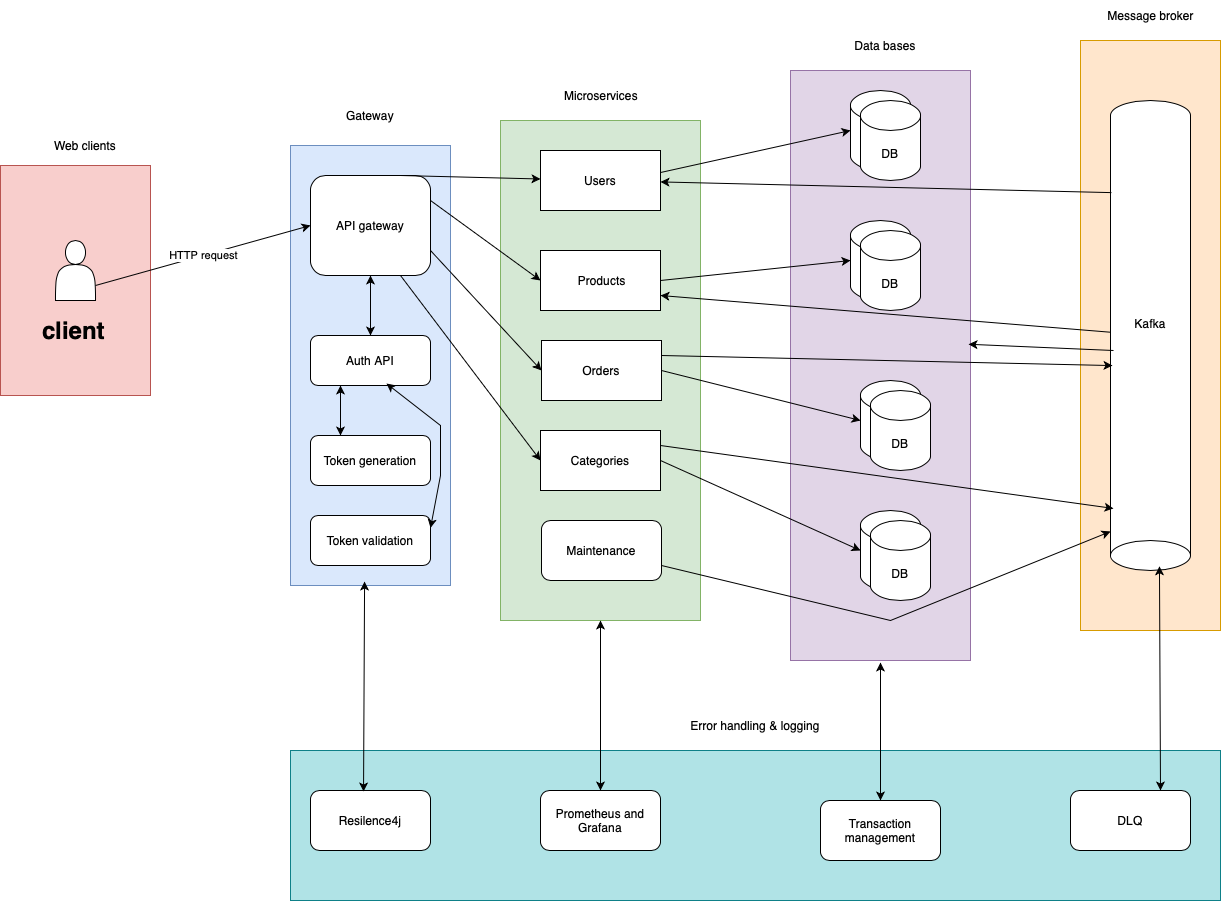

The diagram above was exported from draw.io. Its source (the exported page's mxGraphModel, read from the mxfile embedded in the PNG):
<mxGraphModel dx="2284" dy="827" grid="1" gridSize="10" guides="1" tooltips="1" connect="1" arrows="1" fold="1" page="1" pageScale="1" pageWidth="850" pageHeight="1100" math="0" shadow="0">
  <root>
    <mxCell id="0" />
    <mxCell id="1" parent="0" />
    <mxCell id="dBN5bvCn6_4IxOylEfCI-53" value="" style="rounded=0;whiteSpace=wrap;html=1;fillColor=#ffe6cc;strokeColor=#d79b00;" parent="1" vertex="1">
      <mxGeometry x="980" y="90" width="140" height="590" as="geometry" />
    </mxCell>
    <mxCell id="dBN5bvCn6_4IxOylEfCI-48" value="" style="rounded=0;whiteSpace=wrap;html=1;fillColor=#e1d5e7;strokeColor=#9673a6;" parent="1" vertex="1">
      <mxGeometry x="690" y="120" width="180" height="590" as="geometry" />
    </mxCell>
    <mxCell id="dBN5bvCn6_4IxOylEfCI-46" value="" style="rounded=0;whiteSpace=wrap;html=1;fillColor=#d5e8d4;strokeColor=#82b366;" parent="1" vertex="1">
      <mxGeometry x="400" y="170" width="200" height="500" as="geometry" />
    </mxCell>
    <mxCell id="dBN5bvCn6_4IxOylEfCI-45" value="" style="rounded=0;whiteSpace=wrap;html=1;fillColor=#dae8fc;strokeColor=#6c8ebf;" parent="1" vertex="1">
      <mxGeometry x="190" y="195" width="160" height="440" as="geometry" />
    </mxCell>
    <mxCell id="dBN5bvCn6_4IxOylEfCI-42" value="" style="rounded=0;whiteSpace=wrap;html=1;fillColor=#f8cecc;strokeColor=#b85450;" parent="1" vertex="1">
      <mxGeometry x="-100" y="215" width="150" height="230" as="geometry" />
    </mxCell>
    <mxCell id="dBN5bvCn6_4IxOylEfCI-1" value="API gateway" style="rounded=1;whiteSpace=wrap;html=1;" parent="1" vertex="1">
      <mxGeometry x="210" y="225" width="120" height="100" as="geometry" />
    </mxCell>
    <mxCell id="dBN5bvCn6_4IxOylEfCI-4" value="" style="shape=actor;whiteSpace=wrap;html=1;" parent="1" vertex="1">
      <mxGeometry x="-45" y="290" width="40" height="60" as="geometry" />
    </mxCell>
    <mxCell id="dBN5bvCn6_4IxOylEfCI-5" value="&lt;h1 style=&quot;margin-top: 0px;&quot;&gt;client&lt;/h1&gt;" style="text;html=1;whiteSpace=wrap;overflow=hidden;rounded=0;" parent="1" vertex="1">
      <mxGeometry x="-60" y="360" width="70" height="40" as="geometry" />
    </mxCell>
    <mxCell id="dBN5bvCn6_4IxOylEfCI-7" value="Users" style="rounded=0;whiteSpace=wrap;html=1;" parent="1" vertex="1">
      <mxGeometry x="440" y="200" width="120" height="60" as="geometry" />
    </mxCell>
    <mxCell id="dBN5bvCn6_4IxOylEfCI-8" value="&amp;nbsp;Products" style="rounded=0;whiteSpace=wrap;html=1;" parent="1" vertex="1">
      <mxGeometry x="440" y="300" width="120" height="60" as="geometry" />
    </mxCell>
    <mxCell id="dBN5bvCn6_4IxOylEfCI-9" value="HTTP&lt;span style=&quot;white-space-collapse: preserve;&quot;&gt;&amp;nbsp;request&lt;/span&gt;" style="endArrow=classic;html=1;rounded=0;exitX=1;exitY=0.75;exitDx=0;exitDy=0;entryX=0;entryY=0.5;entryDx=0;entryDy=0;" parent="1" source="dBN5bvCn6_4IxOylEfCI-4" target="dBN5bvCn6_4IxOylEfCI-1" edge="1">
      <mxGeometry width="50" height="50" relative="1" as="geometry">
        <mxPoint x="440" y="450" as="sourcePoint" />
        <mxPoint x="490" y="400" as="targetPoint" />
      </mxGeometry>
    </mxCell>
    <mxCell id="dBN5bvCn6_4IxOylEfCI-10" value="" style="endArrow=classic;html=1;rounded=0;exitX=0.75;exitY=0;exitDx=0;exitDy=0;" parent="1" source="dBN5bvCn6_4IxOylEfCI-1" target="dBN5bvCn6_4IxOylEfCI-7" edge="1">
      <mxGeometry width="50" height="50" relative="1" as="geometry">
        <mxPoint x="380" y="390" as="sourcePoint" />
        <mxPoint x="430" y="340" as="targetPoint" />
      </mxGeometry>
    </mxCell>
    <mxCell id="dBN5bvCn6_4IxOylEfCI-11" value="" style="endArrow=classic;html=1;rounded=0;entryX=0;entryY=0.5;entryDx=0;entryDy=0;exitX=1;exitY=0.25;exitDx=0;exitDy=0;" parent="1" source="dBN5bvCn6_4IxOylEfCI-1" target="dBN5bvCn6_4IxOylEfCI-8" edge="1">
      <mxGeometry width="50" height="50" relative="1" as="geometry">
        <mxPoint x="380" y="418" as="sourcePoint" />
        <mxPoint x="490" y="400" as="targetPoint" />
        <Array as="points" />
      </mxGeometry>
    </mxCell>
    <mxCell id="dBN5bvCn6_4IxOylEfCI-12" value="DB" style="shape=cylinder3;whiteSpace=wrap;html=1;boundedLbl=1;backgroundOutline=1;size=15;" parent="1" vertex="1">
      <mxGeometry x="750" y="140" width="60" height="80" as="geometry" />
    </mxCell>
    <mxCell id="dBN5bvCn6_4IxOylEfCI-13" value="DB" style="shape=cylinder3;whiteSpace=wrap;html=1;boundedLbl=1;backgroundOutline=1;size=15;" parent="1" vertex="1">
      <mxGeometry x="750" y="270" width="60" height="80" as="geometry" />
    </mxCell>
    <mxCell id="dBN5bvCn6_4IxOylEfCI-14" value="" style="endArrow=classic;html=1;rounded=0;entryX=0;entryY=0.5;entryDx=0;entryDy=0;entryPerimeter=0;exitX=1;exitY=0.367;exitDx=0;exitDy=0;exitPerimeter=0;" parent="1" source="dBN5bvCn6_4IxOylEfCI-7" target="dBN5bvCn6_4IxOylEfCI-12" edge="1">
      <mxGeometry width="50" height="50" relative="1" as="geometry">
        <mxPoint x="440" y="450" as="sourcePoint" />
        <mxPoint x="490" y="400" as="targetPoint" />
      </mxGeometry>
    </mxCell>
    <mxCell id="dBN5bvCn6_4IxOylEfCI-15" value="" style="endArrow=classic;html=1;rounded=0;entryX=0;entryY=0.5;entryDx=0;entryDy=0;entryPerimeter=0;exitX=1;exitY=0.5;exitDx=0;exitDy=0;" parent="1" source="dBN5bvCn6_4IxOylEfCI-8" target="dBN5bvCn6_4IxOylEfCI-13" edge="1">
      <mxGeometry width="50" height="50" relative="1" as="geometry">
        <mxPoint x="440" y="450" as="sourcePoint" />
        <mxPoint x="490" y="400" as="targetPoint" />
      </mxGeometry>
    </mxCell>
    <mxCell id="dBN5bvCn6_4IxOylEfCI-17" value="Orders" style="rounded=0;whiteSpace=wrap;html=1;" parent="1" vertex="1">
      <mxGeometry x="441" y="390" width="120" height="60" as="geometry" />
    </mxCell>
    <mxCell id="dBN5bvCn6_4IxOylEfCI-18" value="" style="endArrow=classic;html=1;rounded=0;entryX=0;entryY=0.5;entryDx=0;entryDy=0;exitX=1;exitY=0.75;exitDx=0;exitDy=0;" parent="1" source="dBN5bvCn6_4IxOylEfCI-1" target="dBN5bvCn6_4IxOylEfCI-17" edge="1">
      <mxGeometry width="50" height="50" relative="1" as="geometry">
        <mxPoint x="380" y="413" as="sourcePoint" />
        <mxPoint x="490" y="480" as="targetPoint" />
        <Array as="points" />
      </mxGeometry>
    </mxCell>
    <mxCell id="dBN5bvCn6_4IxOylEfCI-19" value="DB" style="shape=cylinder3;whiteSpace=wrap;html=1;boundedLbl=1;backgroundOutline=1;size=15;" parent="1" vertex="1">
      <mxGeometry x="760" y="430" width="60" height="80" as="geometry" />
    </mxCell>
    <mxCell id="dBN5bvCn6_4IxOylEfCI-20" value="" style="endArrow=classic;html=1;rounded=0;entryX=0;entryY=0.5;entryDx=0;entryDy=0;entryPerimeter=0;exitX=1;exitY=0.5;exitDx=0;exitDy=0;" parent="1" source="dBN5bvCn6_4IxOylEfCI-17" target="dBN5bvCn6_4IxOylEfCI-19" edge="1">
      <mxGeometry width="50" height="50" relative="1" as="geometry">
        <mxPoint x="440" y="530" as="sourcePoint" />
        <mxPoint x="490" y="480" as="targetPoint" />
      </mxGeometry>
    </mxCell>
    <mxCell id="dBN5bvCn6_4IxOylEfCI-21" value="Categories" style="rounded=0;whiteSpace=wrap;html=1;" parent="1" vertex="1">
      <mxGeometry x="440" y="480" width="120" height="60" as="geometry" />
    </mxCell>
    <mxCell id="dBN5bvCn6_4IxOylEfCI-22" value="" style="endArrow=classic;html=1;rounded=0;entryX=0;entryY=0.5;entryDx=0;entryDy=0;exitX=0.75;exitY=1;exitDx=0;exitDy=0;" parent="1" source="dBN5bvCn6_4IxOylEfCI-1" target="dBN5bvCn6_4IxOylEfCI-21" edge="1">
      <mxGeometry width="50" height="50" relative="1" as="geometry">
        <mxPoint x="350" y="480" as="sourcePoint" />
        <mxPoint x="490" y="600" as="targetPoint" />
        <Array as="points" />
      </mxGeometry>
    </mxCell>
    <mxCell id="dBN5bvCn6_4IxOylEfCI-23" value="DB" style="shape=cylinder3;whiteSpace=wrap;html=1;boundedLbl=1;backgroundOutline=1;size=15;" parent="1" vertex="1">
      <mxGeometry x="760" y="560" width="60" height="80" as="geometry" />
    </mxCell>
    <mxCell id="dBN5bvCn6_4IxOylEfCI-24" value="" style="endArrow=classic;html=1;rounded=0;entryX=0;entryY=0.5;entryDx=0;entryDy=0;entryPerimeter=0;exitX=1;exitY=0.5;exitDx=0;exitDy=0;" parent="1" source="dBN5bvCn6_4IxOylEfCI-21" target="dBN5bvCn6_4IxOylEfCI-23" edge="1">
      <mxGeometry width="50" height="50" relative="1" as="geometry">
        <mxPoint x="440" y="650" as="sourcePoint" />
        <mxPoint x="490" y="600" as="targetPoint" />
      </mxGeometry>
    </mxCell>
    <mxCell id="dBN5bvCn6_4IxOylEfCI-28" value="Kafka" style="shape=cylinder3;whiteSpace=wrap;html=1;boundedLbl=1;backgroundOutline=1;size=15;direction=west;" parent="1" vertex="1">
      <mxGeometry x="1010" y="150" width="80" height="470" as="geometry" />
    </mxCell>
    <mxCell id="dBN5bvCn6_4IxOylEfCI-30" value="" style="endArrow=classic;html=1;rounded=0;exitX=1;exitY=0.25;exitDx=0;exitDy=0;entryX=0.975;entryY=0.436;entryDx=0;entryDy=0;entryPerimeter=0;" parent="1" source="dBN5bvCn6_4IxOylEfCI-17" target="dBN5bvCn6_4IxOylEfCI-28" edge="1">
      <mxGeometry relative="1" as="geometry">
        <mxPoint x="410" y="430" as="sourcePoint" />
        <mxPoint x="510" y="430" as="targetPoint" />
      </mxGeometry>
    </mxCell>
    <mxCell id="dBN5bvCn6_4IxOylEfCI-32" value="" style="endArrow=classic;html=1;rounded=0;exitX=0.988;exitY=0.804;exitDx=0;exitDy=0;exitPerimeter=0;" parent="1" source="dBN5bvCn6_4IxOylEfCI-28" target="dBN5bvCn6_4IxOylEfCI-7" edge="1">
      <mxGeometry width="50" height="50" relative="1" as="geometry">
        <mxPoint x="440" y="450" as="sourcePoint" />
        <mxPoint x="490" y="400" as="targetPoint" />
      </mxGeometry>
    </mxCell>
    <mxCell id="dBN5bvCn6_4IxOylEfCI-35" value="" style="endArrow=classic;html=1;rounded=0;entryX=0.963;entryY=0.132;entryDx=0;entryDy=0;entryPerimeter=0;exitX=1;exitY=0.25;exitDx=0;exitDy=0;" parent="1" source="dBN5bvCn6_4IxOylEfCI-21" target="dBN5bvCn6_4IxOylEfCI-28" edge="1">
      <mxGeometry width="50" height="50" relative="1" as="geometry">
        <mxPoint x="440" y="450" as="sourcePoint" />
        <mxPoint x="490" y="400" as="targetPoint" />
      </mxGeometry>
    </mxCell>
    <mxCell id="dBN5bvCn6_4IxOylEfCI-40" value="" style="endArrow=classic;html=1;rounded=0;entryX=1;entryY=0.75;entryDx=0;entryDy=0;" parent="1" source="dBN5bvCn6_4IxOylEfCI-28" target="dBN5bvCn6_4IxOylEfCI-8" edge="1">
      <mxGeometry width="50" height="50" relative="1" as="geometry">
        <mxPoint x="440" y="450" as="sourcePoint" />
        <mxPoint x="490" y="400" as="targetPoint" />
      </mxGeometry>
    </mxCell>
    <mxCell id="dBN5bvCn6_4IxOylEfCI-49" value="Web clients" style="text;html=1;align=center;verticalAlign=middle;whiteSpace=wrap;rounded=0;" parent="1" vertex="1">
      <mxGeometry x="-50" y="180" width="70" height="30" as="geometry" />
    </mxCell>
    <mxCell id="dBN5bvCn6_4IxOylEfCI-50" value="Gateway" style="text;html=1;align=center;verticalAlign=middle;whiteSpace=wrap;rounded=0;" parent="1" vertex="1">
      <mxGeometry x="240" y="150" width="60" height="30" as="geometry" />
    </mxCell>
    <mxCell id="dBN5bvCn6_4IxOylEfCI-51" value="Microservices" style="text;html=1;align=center;verticalAlign=middle;whiteSpace=wrap;rounded=0;" parent="1" vertex="1">
      <mxGeometry x="471" y="130" width="60" height="30" as="geometry" />
    </mxCell>
    <mxCell id="dBN5bvCn6_4IxOylEfCI-52" value="Data bases" style="text;html=1;align=center;verticalAlign=middle;whiteSpace=wrap;rounded=0;" parent="1" vertex="1">
      <mxGeometry x="750" y="80" width="70" height="30" as="geometry" />
    </mxCell>
    <mxCell id="dBN5bvCn6_4IxOylEfCI-54" value="Message broker" style="text;html=1;align=center;verticalAlign=middle;whiteSpace=wrap;rounded=0;" parent="1" vertex="1">
      <mxGeometry x="1002.5" y="50" width="95" height="30" as="geometry" />
    </mxCell>
    <mxCell id="dBN5bvCn6_4IxOylEfCI-55" value="Auth API" style="rounded=1;whiteSpace=wrap;html=1;" parent="1" vertex="1">
      <mxGeometry x="210" y="385" width="120" height="50" as="geometry" />
    </mxCell>
    <mxCell id="dBN5bvCn6_4IxOylEfCI-56" value="Maintenance" style="rounded=1;whiteSpace=wrap;html=1;" parent="1" vertex="1">
      <mxGeometry x="441" y="570" width="120" height="60" as="geometry" />
    </mxCell>
    <mxCell id="dBN5bvCn6_4IxOylEfCI-57" value="" style="endArrow=classic;html=1;rounded=0;exitX=1;exitY=0.75;exitDx=0;exitDy=0;entryX=1;entryY=0.083;entryDx=0;entryDy=0;entryPerimeter=0;" parent="1" source="dBN5bvCn6_4IxOylEfCI-56" target="dBN5bvCn6_4IxOylEfCI-28" edge="1">
      <mxGeometry width="50" height="50" relative="1" as="geometry">
        <mxPoint x="630" y="760" as="sourcePoint" />
        <mxPoint x="680" y="710" as="targetPoint" />
        <Array as="points">
          <mxPoint x="790" y="670" />
        </Array>
      </mxGeometry>
    </mxCell>
    <mxCell id="dBN5bvCn6_4IxOylEfCI-58" value="" style="endArrow=classic;startArrow=classic;html=1;rounded=0;exitX=0.5;exitY=0;exitDx=0;exitDy=0;entryX=0.5;entryY=1;entryDx=0;entryDy=0;" parent="1" source="dBN5bvCn6_4IxOylEfCI-55" target="dBN5bvCn6_4IxOylEfCI-1" edge="1">
      <mxGeometry width="50" height="50" relative="1" as="geometry">
        <mxPoint x="440" y="405" as="sourcePoint" />
        <mxPoint x="490" y="355" as="targetPoint" />
      </mxGeometry>
    </mxCell>
    <mxCell id="dBN5bvCn6_4IxOylEfCI-60" value="" style="endArrow=classic;html=1;rounded=0;entryX=0.989;entryY=0.464;entryDx=0;entryDy=0;entryPerimeter=0;" parent="1" target="dBN5bvCn6_4IxOylEfCI-48" edge="1">
      <mxGeometry width="50" height="50" relative="1" as="geometry">
        <mxPoint x="1013" y="400" as="sourcePoint" />
        <mxPoint x="490" y="400" as="targetPoint" />
      </mxGeometry>
    </mxCell>
    <mxCell id="dBN5bvCn6_4IxOylEfCI-61" value="DB" style="shape=cylinder3;whiteSpace=wrap;html=1;boundedLbl=1;backgroundOutline=1;size=15;" parent="1" vertex="1">
      <mxGeometry x="760" y="150" width="60" height="80" as="geometry" />
    </mxCell>
    <mxCell id="dBN5bvCn6_4IxOylEfCI-62" value="DB" style="shape=cylinder3;whiteSpace=wrap;html=1;boundedLbl=1;backgroundOutline=1;size=15;" parent="1" vertex="1">
      <mxGeometry x="760" y="280" width="60" height="80" as="geometry" />
    </mxCell>
    <mxCell id="dBN5bvCn6_4IxOylEfCI-63" value="DB" style="shape=cylinder3;whiteSpace=wrap;html=1;boundedLbl=1;backgroundOutline=1;size=15;" parent="1" vertex="1">
      <mxGeometry x="770" y="440" width="60" height="80" as="geometry" />
    </mxCell>
    <mxCell id="dBN5bvCn6_4IxOylEfCI-64" value="DB" style="shape=cylinder3;whiteSpace=wrap;html=1;boundedLbl=1;backgroundOutline=1;size=15;" parent="1" vertex="1">
      <mxGeometry x="770" y="570" width="60" height="80" as="geometry" />
    </mxCell>
    <mxCell id="dBN5bvCn6_4IxOylEfCI-65" value="Token generation" style="rounded=1;whiteSpace=wrap;html=1;" parent="1" vertex="1">
      <mxGeometry x="210" y="485" width="120" height="50" as="geometry" />
    </mxCell>
    <mxCell id="dBN5bvCn6_4IxOylEfCI-66" value="Token validation" style="rounded=1;whiteSpace=wrap;html=1;" parent="1" vertex="1">
      <mxGeometry x="210" y="565" width="120" height="50" as="geometry" />
    </mxCell>
    <mxCell id="dBN5bvCn6_4IxOylEfCI-67" value="" style="endArrow=classic;startArrow=classic;html=1;rounded=0;exitX=0.25;exitY=0;exitDx=0;exitDy=0;entryX=0.25;entryY=1;entryDx=0;entryDy=0;" parent="1" source="dBN5bvCn6_4IxOylEfCI-65" target="dBN5bvCn6_4IxOylEfCI-55" edge="1">
      <mxGeometry width="50" height="50" relative="1" as="geometry">
        <mxPoint x="440" y="405" as="sourcePoint" />
        <mxPoint x="490" y="355" as="targetPoint" />
      </mxGeometry>
    </mxCell>
    <mxCell id="dBN5bvCn6_4IxOylEfCI-68" value="" style="endArrow=classic;startArrow=classic;html=1;rounded=0;exitX=1;exitY=0.25;exitDx=0;exitDy=0;entryX=0.633;entryY=0.96;entryDx=0;entryDy=0;entryPerimeter=0;" parent="1" source="dBN5bvCn6_4IxOylEfCI-66" target="dBN5bvCn6_4IxOylEfCI-55" edge="1">
      <mxGeometry width="50" height="50" relative="1" as="geometry">
        <mxPoint x="320" y="595" as="sourcePoint" />
        <mxPoint x="290" y="445" as="targetPoint" />
        <Array as="points">
          <mxPoint x="340" y="525" />
          <mxPoint x="340" y="475" />
        </Array>
      </mxGeometry>
    </mxCell>
    <mxCell id="dBN5bvCn6_4IxOylEfCI-70" value="" style="rounded=0;whiteSpace=wrap;html=1;fillColor=#b0e3e6;strokeColor=#0e8088;" parent="1" vertex="1">
      <mxGeometry x="190" y="800" width="930" height="150" as="geometry" />
    </mxCell>
    <mxCell id="dBN5bvCn6_4IxOylEfCI-71" value="Error handling &amp;amp; logging" style="text;html=1;align=center;verticalAlign=middle;whiteSpace=wrap;rounded=0;" parent="1" vertex="1">
      <mxGeometry x="585" y="760" width="140" height="30" as="geometry" />
    </mxCell>
    <mxCell id="dBN5bvCn6_4IxOylEfCI-72" value="Prometheus and Grafana" style="rounded=1;whiteSpace=wrap;html=1;" parent="1" vertex="1">
      <mxGeometry x="440" y="840" width="120" height="60" as="geometry" />
    </mxCell>
    <mxCell id="dBN5bvCn6_4IxOylEfCI-74" value="" style="endArrow=classic;startArrow=classic;html=1;rounded=0;exitX=0.5;exitY=0;exitDx=0;exitDy=0;entryX=0.5;entryY=1;entryDx=0;entryDy=0;" parent="1" source="dBN5bvCn6_4IxOylEfCI-72" target="dBN5bvCn6_4IxOylEfCI-46" edge="1">
      <mxGeometry width="50" height="50" relative="1" as="geometry">
        <mxPoint x="600" y="620" as="sourcePoint" />
        <mxPoint x="650" y="570" as="targetPoint" />
      </mxGeometry>
    </mxCell>
    <mxCell id="dBN5bvCn6_4IxOylEfCI-75" value="DLQ" style="rounded=1;whiteSpace=wrap;html=1;" parent="1" vertex="1">
      <mxGeometry x="970" y="840" width="120" height="60" as="geometry" />
    </mxCell>
    <mxCell id="dBN5bvCn6_4IxOylEfCI-77" value="" style="endArrow=classic;startArrow=classic;html=1;rounded=0;exitX=0.75;exitY=0;exitDx=0;exitDy=0;entryX=0.388;entryY=0.009;entryDx=0;entryDy=0;entryPerimeter=0;" parent="1" source="dBN5bvCn6_4IxOylEfCI-75" target="dBN5bvCn6_4IxOylEfCI-28" edge="1">
      <mxGeometry width="50" height="50" relative="1" as="geometry">
        <mxPoint x="600" y="720" as="sourcePoint" />
        <mxPoint x="650" y="670" as="targetPoint" />
      </mxGeometry>
    </mxCell>
    <mxCell id="dBN5bvCn6_4IxOylEfCI-78" value="Resilence4j" style="rounded=1;whiteSpace=wrap;html=1;" parent="1" vertex="1">
      <mxGeometry x="210" y="840" width="120" height="60" as="geometry" />
    </mxCell>
    <mxCell id="dBN5bvCn6_4IxOylEfCI-79" value="" style="endArrow=classic;startArrow=classic;html=1;rounded=0;exitX=0.442;exitY=0.017;exitDx=0;exitDy=0;exitPerimeter=0;entryX=0.463;entryY=0.991;entryDx=0;entryDy=0;entryPerimeter=0;" parent="1" source="dBN5bvCn6_4IxOylEfCI-78" target="dBN5bvCn6_4IxOylEfCI-45" edge="1">
      <mxGeometry width="50" height="50" relative="1" as="geometry">
        <mxPoint x="600" y="720" as="sourcePoint" />
        <mxPoint x="650" y="670" as="targetPoint" />
      </mxGeometry>
    </mxCell>
    <mxCell id="dBN5bvCn6_4IxOylEfCI-80" value="Transaction management" style="rounded=1;whiteSpace=wrap;html=1;" parent="1" vertex="1">
      <mxGeometry x="720" y="850" width="120" height="60" as="geometry" />
    </mxCell>
    <mxCell id="dBN5bvCn6_4IxOylEfCI-81" value="" style="endArrow=classic;startArrow=classic;html=1;rounded=0;exitX=0.5;exitY=0;exitDx=0;exitDy=0;" parent="1" source="dBN5bvCn6_4IxOylEfCI-80" edge="1">
      <mxGeometry width="50" height="50" relative="1" as="geometry">
        <mxPoint x="600" y="690" as="sourcePoint" />
        <mxPoint x="780" y="712" as="targetPoint" />
      </mxGeometry>
    </mxCell>
  </root>
</mxGraphModel>